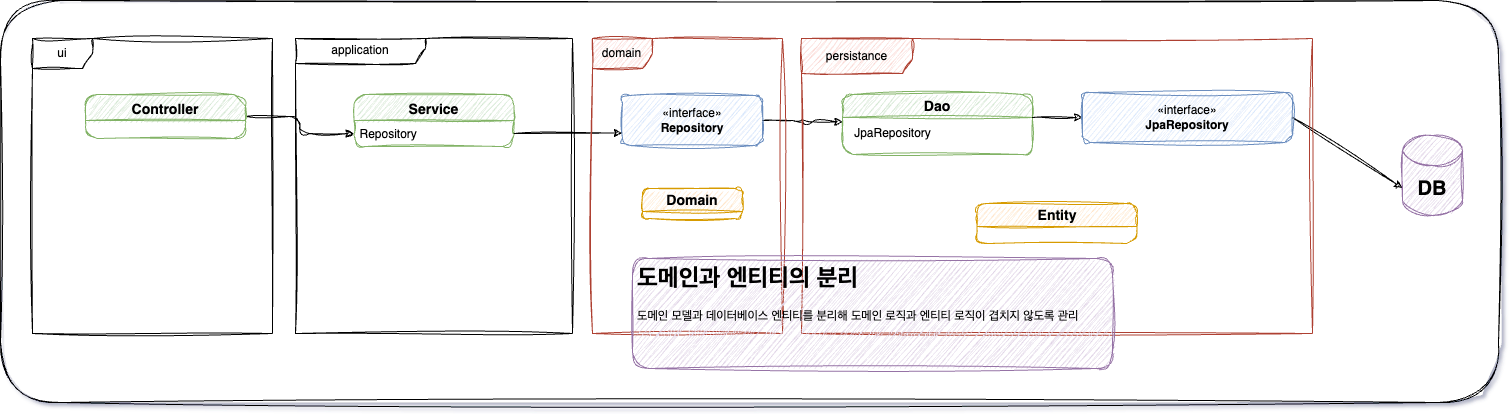

The diagram above was exported from draw.io. Its source (the exported page's mxGraphModel, read from the mxfile embedded in the PNG):
<mxGraphModel dx="2359" dy="988" grid="0" gridSize="10" guides="1" tooltips="1" connect="1" arrows="1" fold="1" page="1" pageScale="1" pageWidth="827" pageHeight="1169" background="none" math="0" shadow="1">
  <root>
    <mxCell id="WIyWlLk6GJQsqaUBKTNV-0" />
    <mxCell id="WIyWlLk6GJQsqaUBKTNV-1" parent="WIyWlLk6GJQsqaUBKTNV-0" />
    <mxCell id="Yeouf-qGte7grsx0yS2m-0" value="" style="whiteSpace=wrap;html=1;rounded=1;sketch=1;curveFitting=1;jiggle=2;" vertex="1" parent="WIyWlLk6GJQsqaUBKTNV-1">
      <mxGeometry x="-792" y="42" width="1498" height="402" as="geometry" />
    </mxCell>
    <mxCell id="ql3k3Dgkn7e3friNM4CU-59" value="" style="edgeStyle=orthogonalEdgeStyle;rounded=1;orthogonalLoop=1;jettySize=auto;html=1;entryX=0;entryY=0.5;entryDx=0;entryDy=0;sketch=1;curveFitting=1;jiggle=2;" parent="WIyWlLk6GJQsqaUBKTNV-1" source="zkfFHV4jXpPFQw0GAbJ--0" target="ql3k3Dgkn7e3friNM4CU-3" edge="1">
      <mxGeometry relative="1" as="geometry" />
    </mxCell>
    <mxCell id="zkfFHV4jXpPFQw0GAbJ--0" value="Controller" style="swimlane;fontStyle=1;align=center;verticalAlign=top;childLayout=stackLayout;horizontal=1;startSize=26;horizontalStack=0;resizeParent=1;resizeLast=0;collapsible=1;marginBottom=0;rounded=1;shadow=0;strokeWidth=1;fontFamily=Helvetica;fontSize=14;fillColor=#d5e8d4;strokeColor=#82b366;sketch=1;curveFitting=1;jiggle=2;" parent="WIyWlLk6GJQsqaUBKTNV-1" vertex="1">
      <mxGeometry x="-707" y="136" width="160" height="44" as="geometry">
        <mxRectangle x="230" y="140" width="160" height="26" as="alternateBounds" />
      </mxGeometry>
    </mxCell>
    <mxCell id="ql3k3Dgkn7e3friNM4CU-2" value="Service" style="swimlane;fontStyle=1;align=center;verticalAlign=top;childLayout=stackLayout;horizontal=1;startSize=26;horizontalStack=0;resizeParent=1;resizeLast=0;collapsible=1;marginBottom=0;rounded=1;shadow=0;strokeWidth=1;fillColor=#d5e8d4;strokeColor=#82b366;fontSize=14;sketch=1;curveFitting=1;jiggle=2;" parent="WIyWlLk6GJQsqaUBKTNV-1" vertex="1">
      <mxGeometry x="-438.5" y="136" width="160" height="52" as="geometry">
        <mxRectangle x="550" y="140" width="160" height="26" as="alternateBounds" />
      </mxGeometry>
    </mxCell>
    <mxCell id="ql3k3Dgkn7e3friNM4CU-3" value="Repository" style="text;align=left;verticalAlign=top;spacingLeft=4;spacingRight=4;overflow=hidden;rotatable=0;points=[[0,0.5],[1,0.5]];portConstraint=eastwest;rounded=1;sketch=1;curveFitting=1;jiggle=2;" parent="ql3k3Dgkn7e3friNM4CU-2" vertex="1">
      <mxGeometry y="26" width="160" height="26" as="geometry" />
    </mxCell>
    <mxCell id="ql3k3Dgkn7e3friNM4CU-16" value="&lt;font style=&quot;font-size: 14px;&quot;&gt;Domain&lt;/font&gt;" style="swimlane;whiteSpace=wrap;html=1;fillColor=#ffe6cc;strokeColor=#d79b00;startSize=23;rounded=1;sketch=1;curveFitting=1;jiggle=2;" parent="WIyWlLk6GJQsqaUBKTNV-1" vertex="1" collapsed="1">
      <mxGeometry x="-150" y="230" width="100" height="30" as="geometry">
        <mxRectangle x="-23.5" y="310" width="103" height="40" as="alternateBounds" />
      </mxGeometry>
    </mxCell>
    <mxCell id="ql3k3Dgkn7e3friNM4CU-22" value="" style="endArrow=classic;html=1;rounded=1;exitX=1;exitY=0.5;exitDx=0;exitDy=0;entryX=0;entryY=0.75;entryDx=0;entryDy=0;sketch=1;curveFitting=1;jiggle=2;" parent="WIyWlLk6GJQsqaUBKTNV-1" source="ql3k3Dgkn7e3friNM4CU-3" target="ql3k3Dgkn7e3friNM4CU-37" edge="1">
      <mxGeometry width="50" height="50" relative="1" as="geometry">
        <mxPoint x="-227" y="405" as="sourcePoint" />
        <mxPoint x="-47" y="162" as="targetPoint" />
      </mxGeometry>
    </mxCell>
    <mxCell id="ql3k3Dgkn7e3friNM4CU-24" value="&lt;font style=&quot;font-size: 14px;&quot;&gt;Dao&lt;/font&gt;" style="swimlane;whiteSpace=wrap;html=1;fillColor=#d5e8d4;strokeColor=#82b366;rounded=1;sketch=1;curveFitting=1;jiggle=2;" parent="WIyWlLk6GJQsqaUBKTNV-1" vertex="1">
      <mxGeometry x="50" y="136" width="190" height="60" as="geometry" />
    </mxCell>
    <mxCell id="ql3k3Dgkn7e3friNM4CU-25" value="JpaRepository" style="text;html=1;align=center;verticalAlign=middle;resizable=0;points=[];autosize=1;strokeColor=none;fillColor=none;rounded=1;sketch=1;curveFitting=1;jiggle=2;" parent="ql3k3Dgkn7e3friNM4CU-24" vertex="1">
      <mxGeometry y="24" width="100" height="30" as="geometry" />
    </mxCell>
    <mxCell id="ql3k3Dgkn7e3friNM4CU-29" value="" style="endArrow=classic;html=1;rounded=1;entryX=0;entryY=0.5;entryDx=0;entryDy=0;sketch=1;curveFitting=1;jiggle=2;" parent="WIyWlLk6GJQsqaUBKTNV-1" target="ql3k3Dgkn7e3friNM4CU-38" edge="1">
      <mxGeometry width="50" height="50" relative="1" as="geometry">
        <mxPoint x="240" y="159" as="sourcePoint" />
        <mxPoint x="280" y="162" as="targetPoint" />
      </mxGeometry>
    </mxCell>
    <mxCell id="ql3k3Dgkn7e3friNM4CU-31" value="&lt;b&gt;&lt;font style=&quot;font-size: 20px;&quot;&gt;DB&lt;/font&gt;&lt;/b&gt;" style="shape=cylinder3;whiteSpace=wrap;html=1;boundedLbl=1;backgroundOutline=1;size=15;fillColor=#e1d5e7;strokeColor=#9673a6;rounded=1;sketch=1;curveFitting=1;jiggle=2;" parent="WIyWlLk6GJQsqaUBKTNV-1" vertex="1">
      <mxGeometry x="610" y="177" width="60" height="80" as="geometry" />
    </mxCell>
    <mxCell id="ql3k3Dgkn7e3friNM4CU-35" value="" style="endArrow=classic;html=1;rounded=1;exitX=1;exitY=0.5;exitDx=0;exitDy=0;entryX=0;entryY=0;entryDx=0;entryDy=52.5;entryPerimeter=0;sketch=1;curveFitting=1;jiggle=2;" parent="WIyWlLk6GJQsqaUBKTNV-1" source="ql3k3Dgkn7e3friNM4CU-38" target="ql3k3Dgkn7e3friNM4CU-31" edge="1">
      <mxGeometry width="50" height="50" relative="1" as="geometry">
        <mxPoint x="700" y="157" as="sourcePoint" />
        <mxPoint x="600" y="482.5" as="targetPoint" />
      </mxGeometry>
    </mxCell>
    <mxCell id="ql3k3Dgkn7e3friNM4CU-61" value="" style="edgeStyle=orthogonalEdgeStyle;rounded=1;orthogonalLoop=1;jettySize=auto;html=1;entryX=0.003;entryY=0.111;entryDx=0;entryDy=0;entryPerimeter=0;sketch=1;curveFitting=1;jiggle=2;" parent="WIyWlLk6GJQsqaUBKTNV-1" source="ql3k3Dgkn7e3friNM4CU-37" target="ql3k3Dgkn7e3friNM4CU-25" edge="1">
      <mxGeometry relative="1" as="geometry">
        <mxPoint x="50" y="160" as="targetPoint" />
      </mxGeometry>
    </mxCell>
    <mxCell id="ql3k3Dgkn7e3friNM4CU-37" value="«interface»&lt;br&gt;&lt;b&gt;Repository&lt;/b&gt;" style="html=1;whiteSpace=wrap;fillColor=#dae8fc;strokeColor=#6c8ebf;rounded=1;sketch=1;curveFitting=1;jiggle=2;" parent="WIyWlLk6GJQsqaUBKTNV-1" vertex="1">
      <mxGeometry x="-170" y="137" width="140" height="50" as="geometry" />
    </mxCell>
    <mxCell id="ql3k3Dgkn7e3friNM4CU-38" value="«interface»&lt;br&gt;&lt;b&gt;JpaRepository&lt;/b&gt;" style="html=1;whiteSpace=wrap;fillColor=#dae8fc;strokeColor=#6c8ebf;rounded=1;sketch=1;curveFitting=1;jiggle=2;" parent="WIyWlLk6GJQsqaUBKTNV-1" vertex="1">
      <mxGeometry x="290" y="134" width="210" height="50" as="geometry" />
    </mxCell>
    <mxCell id="ql3k3Dgkn7e3friNM4CU-42" value="ui" style="shape=umlFrame;whiteSpace=wrap;html=1;pointerEvents=0;rounded=1;sketch=1;curveFitting=1;jiggle=2;" parent="WIyWlLk6GJQsqaUBKTNV-1" vertex="1">
      <mxGeometry x="-760" y="80" width="240" height="295" as="geometry" />
    </mxCell>
    <mxCell id="ql3k3Dgkn7e3friNM4CU-43" value="&lt;font style=&quot;font-size: 14px;&quot;&gt;Entity&lt;/font&gt;" style="swimlane;whiteSpace=wrap;html=1;fillColor=#ffe6cc;strokeColor=#d79b00;rounded=1;sketch=1;curveFitting=1;jiggle=2;" parent="WIyWlLk6GJQsqaUBKTNV-1" vertex="1">
      <mxGeometry x="184.5" y="245" width="160" height="40" as="geometry" />
    </mxCell>
    <mxCell id="ql3k3Dgkn7e3friNM4CU-44" value="application" style="shape=umlFrame;whiteSpace=wrap;html=1;pointerEvents=0;width=130;height=25;rounded=1;sketch=1;curveFitting=1;jiggle=2;" parent="WIyWlLk6GJQsqaUBKTNV-1" vertex="1">
      <mxGeometry x="-497" y="80" width="277" height="295" as="geometry" />
    </mxCell>
    <mxCell id="ql3k3Dgkn7e3friNM4CU-45" value="domain" style="shape=umlFrame;whiteSpace=wrap;html=1;pointerEvents=0;fillColor=#fad9d5;strokeColor=#ae4132;rounded=1;sketch=1;curveFitting=1;jiggle=2;" parent="WIyWlLk6GJQsqaUBKTNV-1" vertex="1">
      <mxGeometry x="-200" y="80" width="190" height="295" as="geometry" />
    </mxCell>
    <mxCell id="ql3k3Dgkn7e3friNM4CU-46" value="persistance" style="shape=umlFrame;whiteSpace=wrap;html=1;pointerEvents=0;width=111;height=35;fillColor=#fad9d5;strokeColor=#ae4132;rounded=1;sketch=1;curveFitting=1;jiggle=2;" parent="WIyWlLk6GJQsqaUBKTNV-1" vertex="1">
      <mxGeometry x="9" y="80" width="511" height="295" as="geometry" />
    </mxCell>
    <mxCell id="ql3k3Dgkn7e3friNM4CU-62" value="&lt;h1&gt;도메인과 엔티티의 분리&lt;/h1&gt;&lt;div&gt;도메인 모델과 데이터베이스 엔티티를 분리해 도메인 로직과 엔티티 로직이 겹치지 않도록 관리&lt;/div&gt;" style="text;html=1;spacing=5;spacingTop=-20;whiteSpace=wrap;overflow=hidden;rounded=1;fillColor=#e1d5e7;strokeColor=#9673a6;sketch=1;curveFitting=1;jiggle=2;" parent="WIyWlLk6GJQsqaUBKTNV-1" vertex="1">
      <mxGeometry x="-160" y="300" width="480" height="110" as="geometry" />
    </mxCell>
  </root>
</mxGraphModel>